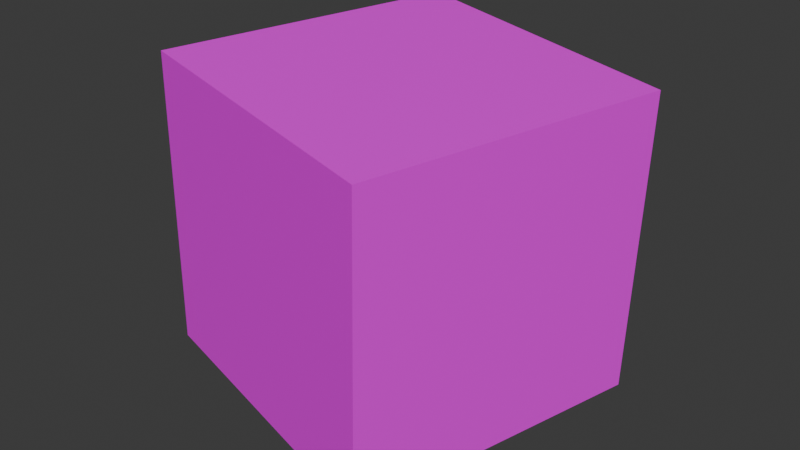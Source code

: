 # Source: cube.blend  (saved by Blender 4.3.34; exported with 4.5.12 LTS)
import bpy
from mathutils import Matrix  # noqa: F401  (used for matrix-valued properties, if any)

bpy.ops.wm.read_factory_settings(use_empty=True)
scene = bpy.context.scene
scene.name = 'Scene'

# ---- images (referenced by path relative to the original .blend; pixels are not part of the script)
import os
ASSET_DIR = os.environ.get("B2B_ASSET_DIR", "")  # directory of the original .blend (textures are referenced by path, not embedded)
HERE = os.path.dirname(os.path.abspath(__file__))  # packed textures are extracted next to this script under _unpacked/

def load_image(name, relpath, width, height, colorspace="sRGB"):
    """Load a texture the original file referenced (path relative to the .blend, or extracted next to this script)."""
    p = next((c for c in (os.path.join(HERE, relpath), os.path.join(ASSET_DIR, relpath)) if relpath and os.path.exists(c)), "")
    if p:
        img = bpy.data.images.load(p, check_existing=True)
        img.name = name
    else:  # same state as the original file: an image datablock whose file is absent (Cycles renders it pink)
        img = bpy.data.images.new(name, width, height)
        img.source = "FILE"
        img.filepath = "//" + (relpath or name)
    img.colorspace_settings.name = colorspace
    return img
img_tile161_png = load_image('tile161.png', 'tile161.png', 1024, 1024, 'sRGB')
img_tile156_png = load_image('tile156.png', 'tile156.png', 1024, 1024, 'sRGB')
img_chatgpt_image_21_11_2025__14_11_24_png = load_image('ChatGPT Image 21_11_2025, 14_11_24.png', 'ChatGPT Image 21_11_2025, 14_11_24.png', 1024, 1024, 'sRGB')
img_design_sem_nome__2__png = load_image('Design sem nome (2).png', 'Design sem nome (2).png', 1024, 1024, 'sRGB')

# ---- materials (node trees are filled in below, after node groups)
mat_material = bpy.data.materials.new('Material')
mat_material.alpha_threshold = 0.0
mat_material.roughness = 0.5
mat_material.line_color = (0.0, 0.0, 0.0, 1.0)
mat_material_001 = bpy.data.materials.new('Material.001')
mat_material_001.preview_render_type = 'FLAT'
mat_material_002 = bpy.data.materials.new('Material.002')
mat_material_002.preview_render_type = 'FLAT'
mat_material_003 = bpy.data.materials.new('Material.003')
mat_material_003.preview_render_type = 'FLAT'
mat_material_004 = bpy.data.materials.new('Material.004')
mat_material_004.preview_render_type = 'FLAT'

# ---- material node trees
mat_material.use_nodes = True; mat_material.node_tree.nodes.clear()
_N = mat_material.node_tree.nodes; _L = mat_material.node_tree.links
n0 = _N.new('ShaderNodeOutputMaterial'); n0.name = 'Material Output'; n0.location = (300, 300)
n1 = _N.new('ShaderNodeBsdfPrincipled'); n1.name = 'Principled BSDF'; n1.location = (10, 300)
n1.inputs[3].default_value = 1.45
_L.new(n1.outputs[0], n0.inputs[0])
n0.is_active_output = True
mat_material_001.use_nodes = True; mat_material_001.node_tree.nodes.clear()
_N = mat_material_001.node_tree.nodes; _L = mat_material_001.node_tree.links
n0 = _N.new('ShaderNodeBsdfPrincipled'); n0.name = 'Principled BSDF'; n0.location = (10, 300)
n1 = _N.new('ShaderNodeOutputMaterial'); n1.name = 'Material Output'; n1.location = (300, 300)
n2 = _N.new('ShaderNodeTexImage'); n2.name = 'Image Texture'; n2.location = (-280, 275)
n2.image = img_tile161_png
n2.interpolation = 'Closest'
_L.new(n0.outputs[0], n1.inputs[0])
_L.new(n2.outputs[0], n0.inputs[0])
n1.is_active_output = True
mat_material_002.use_nodes = True; mat_material_002.node_tree.nodes.clear()
_N = mat_material_002.node_tree.nodes; _L = mat_material_002.node_tree.links
n0 = _N.new('ShaderNodeBsdfPrincipled'); n0.name = 'Principled BSDF'; n0.location = (10, 300)
n1 = _N.new('ShaderNodeOutputMaterial'); n1.name = 'Material Output'; n1.location = (300, 300)
n2 = _N.new('ShaderNodeTexImage'); n2.name = 'Image Texture'; n2.location = (-280, 275)
n2.image = img_tile156_png
n2.interpolation = 'Closest'
_L.new(n0.outputs[0], n1.inputs[0])
_L.new(n2.outputs[0], n0.inputs[0])
n1.is_active_output = True
mat_material_003.use_nodes = True; mat_material_003.node_tree.nodes.clear()
_N = mat_material_003.node_tree.nodes; _L = mat_material_003.node_tree.links
n0 = _N.new('ShaderNodeBsdfPrincipled'); n0.name = 'Principled BSDF'; n0.location = (10, 300)
n1 = _N.new('ShaderNodeOutputMaterial'); n1.name = 'Material Output'; n1.location = (300, 300)
n2 = _N.new('ShaderNodeTexImage'); n2.name = 'Image Texture'; n2.location = (-280, 275)
n2.image = img_chatgpt_image_21_11_2025__14_11_24_png
_L.new(n0.outputs[0], n1.inputs[0])
_L.new(n2.outputs[0], n0.inputs[0])
n1.is_active_output = True
mat_material_004.use_nodes = True; mat_material_004.node_tree.nodes.clear()
_N = mat_material_004.node_tree.nodes; _L = mat_material_004.node_tree.links
n0 = _N.new('ShaderNodeBsdfPrincipled'); n0.name = 'Principled BSDF'; n0.location = (10, 300)
n1 = _N.new('ShaderNodeOutputMaterial'); n1.name = 'Material Output'; n1.location = (300, 300)
n2 = _N.new('ShaderNodeTexImage'); n2.name = 'Image Texture'; n2.location = (-280, 275)
n2.image = img_design_sem_nome__2__png
n2.interpolation = 'Closest'
_L.new(n0.outputs[0], n1.inputs[0])
_L.new(n2.outputs[0], n0.inputs[0])
n1.is_active_output = True

# ---- world
world_world = bpy.data.worlds.new('World'); scene.world = world_world
world_world.use_nodes = True; world_world.node_tree.nodes.clear()
_N = world_world.node_tree.nodes; _L = world_world.node_tree.links
n0 = _N.new('ShaderNodeOutputWorld'); n0.name = 'World Output'; n0.location = (300, 300)
n1 = _N.new('ShaderNodeBackground'); n1.name = 'Background'; n1.location = (10, 300)
n1.inputs[0].default_value = (0.05088, 0.05088, 0.05088, 1.0)
_L.new(n1.outputs[0], n0.inputs[0])
n0.is_active_output = True
world_world.color = (0.05088, 0.05088, 0.05088)
world_world.sun_shadow_jitter_overblur = 0.0

# ---- meshes
me_cube = bpy.data.meshes.new('Cube')
me_cube.from_pydata([(-0.7547, 1.244, -0.9395), (1.178, 0.7376, -1.034), (-0.6696, 1.197, 1.058), (1.263, 0.6901, 0.9638), (-1.263, -0.6901, -0.9638), (0.6696, -1.197, -1.058), (-1.178, -0.7376, 1.034), (0.7547, -1.244, 0.9395)], [], [(0, 4, 6, 2), (3, 2, 6, 7), (7, 6, 4, 5), (5, 1, 3, 7), (1, 0, 2, 3), (5, 4, 0, 1)])
me_cube.polygons.foreach_set('material_index', [1, 4, 1, 1, 1, 0])
_uv = me_cube.uv_layers.new(name='UVMap')
_uv.uv.foreach_set('vector', [0.000271, -0.0007133, 1.005, -0.005364, 1.001, 0.9996, -0.001279, 0.9996, 8.941e-08, 1.192e-07, 1.0, -0.0002949, 0.997, 1.0, 0.002953, 1.006, 1.002, 0.9999, 0.007029, 0.9993, -0.001362, 0.0, 0.9998, 0.0, -0.002744, -0.005169, 1.005, 0.0004776, 1.0, 0.9977, 0.004056, 1.004, 0.002953, 0.0008368, 1.002, 0.0008368, 1.0, 0.998, -0.0001475, 1.001, 0.375, 0.25, 0.625, 0.25, 0.625, 0.5, 0.375, 0.5])
me_cube.materials.append(mat_material)
me_cube.materials.append(mat_material_001)
me_cube.materials.append(mat_material_002)
me_cube.materials.append(mat_material_003)
me_cube.materials.append(mat_material_004)
me_cube.use_mirror_y = True
me_cube.use_mirror_z = True
me_cube.use_mirror_vertex_groups = False
me_cube.update()

# ---- objects
ob_cube = bpy.data.objects.new('Cube', me_cube)

# ---- transforms, parenting, visibility, modifiers, constraints
ob_cube.location = (0.0, 0.0, 0.0)
ob_cube.lock_rotations_4d = False
ob_cube.empty_display_type = 'ARROWS'
ob_cube.lineart.crease_threshold = 0.0
ob_cube.use_mesh_mirror_y = True
ob_cube.use_mesh_mirror_z = True

# ---- collection membership
scene.collection.objects.link(ob_cube)

# ---- scene / render settings (as saved in the file)
scene.frame_start = 1; scene.frame_end = 250; scene.frame_set(1)
scene.render.engine = 'BLENDER_EEVEE_NEXT'
bpy.context.view_layer.update()

# ---- added for rendering (the .blend has no active camera and no usable light): camera, sun
cam_auto = bpy.data.cameras.new('AutoCamera')
cam_auto.lens = 50.0
cam_auto.sensor_width = 36.0
cam_auto.clip_end = 1000.0
ob_auto_camera = bpy.data.objects.new('AutoCamera', cam_auto)
scene.collection.objects.link(ob_auto_camera)
ob_auto_camera.location = (3.82035, -4.58442, 3.05628)
ob_auto_camera.rotation_euler = (1.09748, -7.21219e-08, 0.694738)
scene.camera = ob_auto_camera
light_auto_sun = bpy.data.lights.new('AutoSun', 'SUN')
light_auto_sun.energy = 3.0
light_auto_sun.angle = 0.0523599
ob_auto_sun = bpy.data.objects.new('AutoSun', light_auto_sun)
scene.collection.objects.link(ob_auto_sun)
ob_auto_sun.rotation_euler = (0.872665, 0.174533, 0.523599)
bpy.context.view_layer.update()
